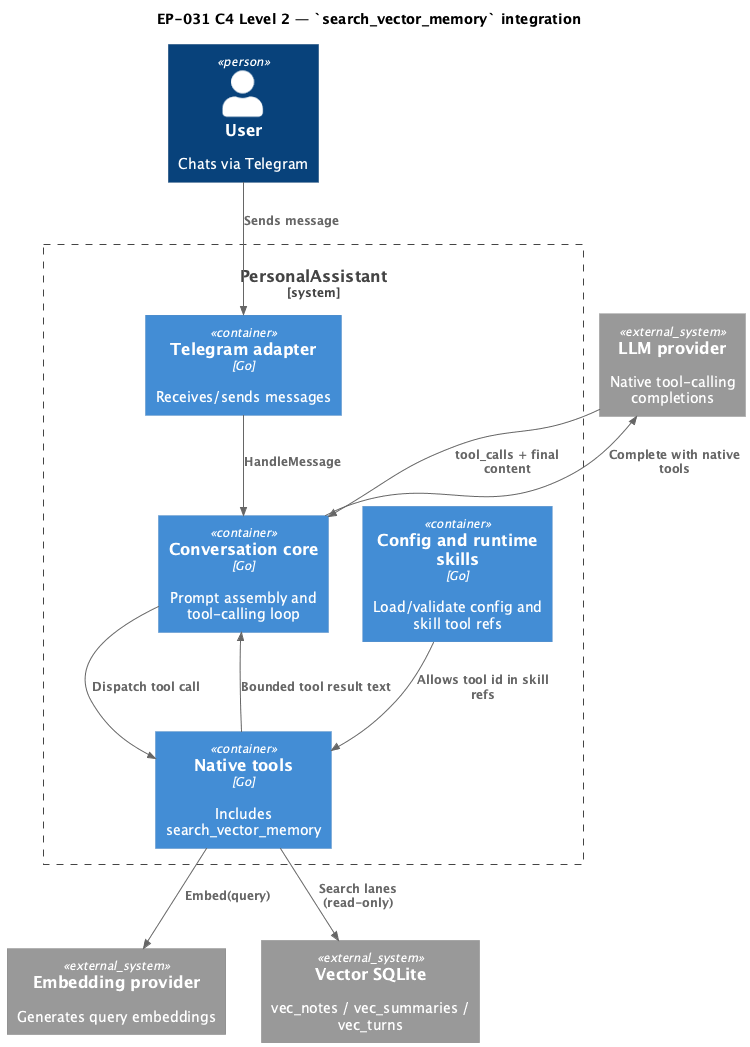

The diagram above was rendered by PlantUML. Its source (embedded in the PNG):
@startuml ep031_c4_container
!include <C4/C4_Container>

title EP-031 C4 Level 2 — `search_vector_memory` integration

Person(user, "User", "Chats via Telegram")
System_Ext(llm, "LLM provider", "Native tool-calling completions")
System_Ext(embed, "Embedding provider", "Generates query embeddings")
System_Ext(vecdb, "Vector SQLite", "vec_notes / vec_summaries / vec_turns")

System_Boundary(pa, "PersonalAssistant") {
  Container(adapter, "Telegram adapter", "Go", "Receives/sends messages")
  Container(core, "Conversation core", "Go", "Prompt assembly and tool-calling loop")
  Container(native, "Native tools", "Go", "Includes search_vector_memory")
  Container(cfg, "Config and runtime skills", "Go", "Load/validate config and skill tool refs")
}

Rel(user, adapter, "Sends message")
Rel(adapter, core, "HandleMessage")
Rel(core, llm, "Complete with native tools")
Rel(llm, core, "tool_calls + final content")
Rel(core, native, "Dispatch tool call")
Rel(native, embed, "Embed(query)")
Rel(native, vecdb, "Search lanes (read-only)")
Rel(native, core, "Bounded tool result text")
Rel(cfg, native, "Allows tool id in skill refs")

@enduml